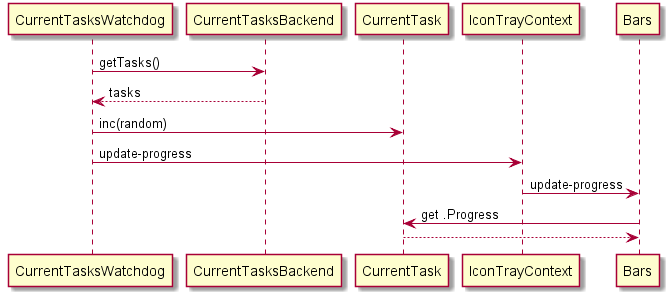

The diagram above was rendered by PlantUML. Its source (embedded in the PNG):
@startuml

CurrentTasksWatchdog -> CurrentTasksBackend: getTasks()
CurrentTasksWatchdog <-- CurrentTasksBackend: tasks
CurrentTasksWatchdog -> CurrentTask: inc(random)
CurrentTasksWatchdog -> IconTrayContext: update-progress
IconTrayContext -> Bars: update-progress
Bars -> CurrentTask: get .Progress
CurrentTask --> Bars

@enduml